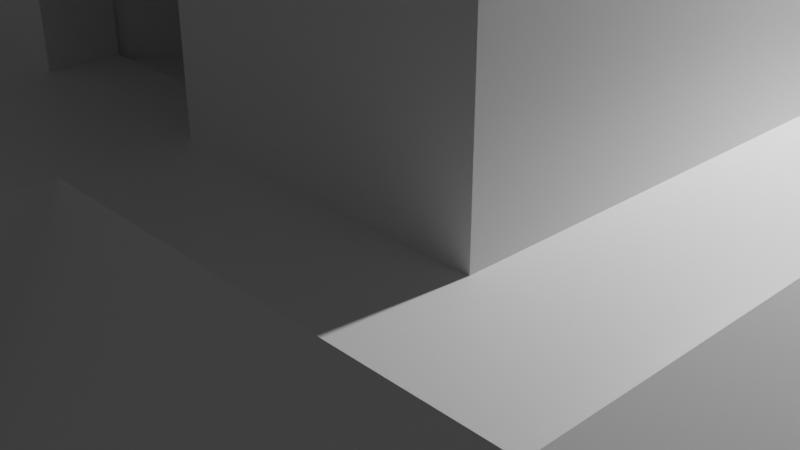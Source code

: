 # Source: temple_prototype.blend  (saved by Blender 2.91.10; exported with 4.5.12 LTS)
import bpy
from mathutils import Matrix  # noqa: F401  (used for matrix-valued properties, if any)

bpy.ops.wm.read_factory_settings(use_empty=True)
scene = bpy.context.scene
scene.name = 'Scene'

# ---- collections
col_collection = bpy.data.collections.new('Collection'); scene.collection.children.link(col_collection)

# ---- materials (node trees are filled in below, after node groups)
mat_material = bpy.data.materials.new('Material')
mat_material.alpha_threshold = 0.0
mat_material.use_transparent_shadow = False
mat_material.line_color = (0.0, 0.0, 0.0, 1.0)

# ---- material node trees
mat_material.use_nodes = True; mat_material.node_tree.nodes.clear()
_N = mat_material.node_tree.nodes; _L = mat_material.node_tree.links
n0 = _N.new('ShaderNodeOutputMaterial'); n0.name = 'Material Output'; n0.location = (300, 300)
n1 = _N.new('ShaderNodeBsdfPrincipled'); n1.name = 'Principled BSDF'; n1.location = (10, 300)
n1.distribution = 'GGX'
n1.subsurface_method = 'BURLEY'
n1.inputs[2].default_value = 0.4
n1.inputs[3].default_value = 1.45
n1.inputs[27].default_value = (0.0, 0.0, 0.0, 1.0)
n1.inputs[28].default_value = 1.0
_L.new(n1.outputs[0], n0.inputs[0])
n0.is_active_output = True

# ---- world
world_world = bpy.data.worlds.new('World'); scene.world = world_world
world_world.use_nodes = True; world_world.node_tree.nodes.clear()
_N = world_world.node_tree.nodes; _L = world_world.node_tree.links
n0 = _N.new('ShaderNodeOutputWorld'); n0.name = 'World Output'; n0.location = (300, 300)
n1 = _N.new('ShaderNodeBackground'); n1.name = 'Background'; n1.location = (10, 300)
n1.inputs[0].default_value = (0.05088, 0.05088, 0.05088, 1.0)
_L.new(n1.outputs[0], n0.inputs[0])
n0.is_active_output = True
world_world.color = (0.05088, 0.05088, 0.05088)
world_world.use_sun_shadow = False
world_world.sun_shadow_jitter_overblur = 0.0

# ---- cameras
cam_camera = bpy.data.cameras.new('Camera')
cam_camera.clip_end = 100.0
cam_camera.ortho_scale = 7.314

# ---- lights
light_light = bpy.data.lights.new('Light', 'POINT')
light_light.transmission_factor = 0.0
light_light.energy = 1000.0
light_light.shadow_soft_size = 0.1
light_light.shadow_maximum_resolution = 0.006
light_light.use_absolute_resolution = True

# ---- meshes
me_cube = bpy.data.meshes.new('Cube')
me_cube.from_pydata([(5.0, 4.0, 2.0), (7.0, 6.5, 0.0), (5.0, -4.0, 2.0), (7.0, -6.0, 0.0), (0.0, 6.5, 0.0), (0.0, -6.0, 0.0), (0.0, -4.0, 2.0), (0.0, 4.0, 2.0), (2.0, -7.0, 0.0), (1.0, -5.0, 2.0), (2.0, -6.0, 0.0), (1.0, -4.0, 2.0), (0.0, -7.0, 0.0), (0.0, -5.0, 2.0), (3.75, 3.0, 5.038), (3.75, -3.0, 5.038), (5.0, -3.0, 2.0), (3.75, -4.0, 2.0), (0.0, 3.0, 5.038), (0.0, 3.0, 2.0), (3.75, -3.0, 2.0), (3.75, 3.0, 2.0), (2.812, -3.0, 5.038), (3.75, -0.9924, 5.038), (2.812, 3.0, 5.038), (3.75, 0.9799, 5.038), (0.0, 1.0, 5.038), (2.812, 0.9799, 5.038), (2.812, -0.9924, 5.038), (0.0, -1.1, 6.038), (2.812, 0.75, 5.038), (2.109, 1.0, 5.038), (2.812, -0.75, 5.038), (2.109, 0.75, 5.038), (2.109, -0.75, 5.038), (1.811, 0.75, 6.038), (2.812, 0.75, 6.038), (0.0, 1.1, 6.038), (1.809, 1.1, 6.038), (2.812, -0.75, 6.038), (1.811, -0.75, 6.038), (1.809, -1.1, 6.038), (2.447, -0.75, 6.838), (5.0, 3.0, 2.0), (2.61, -0.7504, 7.038), (0.0, -0.7509, 7.038), (2.61, 0.7495, 7.038), (0.0, 0.749, 7.038), (3.75, 4.0, 2.0), (0.0, -3.0, 2.0), (2.815, -0.75, 6.838), (2.447, 0.75, 6.838), (2.815, 0.75, 6.838), (2.586, -0.7, 7.121), (0.0, 0.0, 7.121), (0.0, -0.7, 7.121), (2.586, 0.7, 7.121), (0.0, 0.7, 7.121), (0.0, -1.0, 5.038), (0.0, -3.0, 5.038), (2.109, -1.0, 5.038), (1.038, -3.0, 5.038), (1.055, -1.0, 5.038), (2.075, -3.0, 5.038), (0.0, -1.2, 5.038), (2.092, -1.2, 5.038), (1.046, -1.2, 5.038), (2.129, 3.0, 5.038), (0.0, 1.2, 5.038), (2.119, 1.2, 5.038), (1.055, 1.0, 5.038), (1.064, 3.0, 5.038), (1.06, 1.2, 5.038), (1.038, -3.0, 2.0), (1.038, -3.0, 4.05), (0.0, -3.0, 4.05), (0.0, -2.347, 2.0), (1.038, -2.347, 2.0), (1.038, -2.347, 4.05), (0.0, -2.347, 4.05), (0.0, -2.347, 1.933), (1.111, -2.347, 1.933), (1.111, -2.347, 4.114), (0.0, -2.347, 4.114), (0.0, -0.6202, 1.895), (0.5185, -0.6202, 1.895), (0.5185, -0.6202, 3.098), (0.0, -0.6202, 3.098), (0.0, -0.6202, 1.825), (0.7467, -0.6202, 1.825), (0.7467, -0.6202, 3.334), (0.0, -0.6202, 3.334), (3.501, -2.274, 1.825), (1.179, -2.274, 1.825), (1.179, -2.274, 4.149), (-0.04492, -2.274, 4.149), (0.0, 2.88, 1.825), (3.692, 2.88, 1.825), (3.501, -2.274, 4.691), (-0.04492, -2.274, 4.673), (3.692, 2.88, 4.91), (0.0, 2.88, 4.913)], [], [(4, 1, 3, 5), (1, 0, 43, 16, 2, 3), (4, 7, 48, 0, 1), (3, 2, 17, 6, 5), (5, 6, 11, 10), (10, 11, 9, 8), (5, 10, 8, 12), (11, 6, 13, 9), (8, 9, 13, 12), (43, 21, 20, 16), (49, 6, 17, 20, 73), (7, 19, 21, 48), (0, 48, 21, 43), (21, 19, 18, 71, 67, 24, 14), (16, 20, 17, 2), (59, 75, 74, 61), (20, 21, 14, 25, 23, 15), (14, 24, 27, 25), (25, 27, 30, 32, 28, 23), (23, 28, 22, 15), (30, 33, 35, 36), (40, 35, 46, 44), (26, 37, 38, 31, 70), (60, 34, 40, 41), (27, 31, 33, 30), (44, 46, 56, 53), (32, 34, 60, 28), (35, 38, 46), (33, 31, 38, 35), (38, 37, 47, 46), (34, 32, 39, 40), (41, 40, 44), (60, 41, 29, 58, 62), (46, 47, 57, 56), (51, 42, 50, 52), (30, 36, 39, 32), (36, 35, 51, 52), (40, 39, 50, 42), (56, 57, 54, 55, 53), (29, 41, 44, 45), (39, 36, 52, 50), (45, 44, 53, 55), (40, 42, 51, 35), (60, 65, 63, 22, 28), (66, 64, 59, 61), (65, 66, 61, 63), (60, 62, 66, 65), (62, 58, 64, 66), (67, 71, 72, 69), (69, 72, 70, 31), (67, 69, 31, 27, 24), (71, 18, 68, 72), (72, 68, 26, 70), (20, 15, 61, 74, 73), (74, 75, 79, 78), (73, 74, 78, 77), (49, 73, 77, 76), (78, 79, 83, 82), (77, 78, 82, 81), (76, 77, 81, 80), (82, 83, 87, 86), (81, 82, 86, 85), (80, 81, 85, 84), (86, 87, 91, 90), (85, 86, 90, 89), (84, 85, 89, 88), (90, 91, 95, 94), (89, 90, 94, 93), (96, 88, 89, 93, 92, 97), (95, 99, 98, 92, 93, 94), (97, 92, 98, 100), (101, 96, 97, 100), (99, 101, 100, 98)])
_uv = me_cube.uv_layers.new(name='UVMap')
_uv.uv.foreach_set('vector', [0.25, 0.5, 0.375, 0.5, 0.375, 0.75, 0.25, 0.75, 0.375, 0.5, 0.625, 0.5, 0.625, 0.5469, 0.625, 0.7031, 0.625, 0.75, 0.375, 0.75, 0.375, 0.375, 0.625, 0.375, 0.625, 0.4688, 0.625, 0.5, 0.375, 0.5, 0.375, 0.75, 0.625, 0.75, 0.625, 0.7812, 0.625, 0.875, 0.375, 0.875, 0.375, 0.375, 0.625, 0.375, 0.625, 0.5, 0.375, 0.5, 0.375, 0.5, 0.625, 0.5, 0.625, 0.75, 0.375, 0.75, 0.25, 0.5, 0.375, 0.5, 0.375, 0.75, 0.25, 0.75, 0.625, 0.5, 0.75, 0.5, 0.75, 0.75, 0.625, 0.75, 0.375, 0.75, 0.625, 0.75, 0.625, 0.875, 0.375, 0.875, 0.625, 0.5469, 0.6562, 0.5625, 0.6562, 0.6875, 0.625, 0.7031, 0.75, 0.6875, 0.75, 0.75, 0.6562, 0.75, 0.6562, 0.6875, 0.7031, 0.6875, 0.75, 0.5, 0.75, 0.5625, 0.6562, 0.5625, 0.6562, 0.5, 0.625, 0.5, 0.6562, 0.5, 0.6562, 0.5625, 0.625, 0.5469, 0.6562, 0.5625, 0.75, 0.5625, 0.75, 0.5625, 0.7234, 0.5625, 0.6968, 0.5625, 0.6797, 0.5625, 0.6562, 0.5625, 0.625, 0.7031, 0.6562, 0.6875, 0.6562, 0.75, 0.625, 0.75, 0.0, 0.0, 0.0, 0.0, 0.0, 0.0, 0.7241, 0.6875, 0.6562, 0.6875, 0.6562, 0.5625, 0.6562, 0.5625, 0.6562, 0.5938, 0.6562, 0.6562, 0.6562, 0.6875, 0.6562, 0.5625, 0.6797, 0.5625, 0.6797, 0.5938, 0.6562, 0.5938, 0.6562, 0.5938, 0.6797, 0.5938, 0.6797, 0.6094, 0.6797, 0.6406, 0.6797, 0.6562, 0.6562, 0.6562, 0.6562, 0.6562, 0.6797, 0.6562, 0.6797, 0.6875, 0.6562, 0.6875, 0.6797, 0.6094, 0.6973, 0.6094, 0.6973, 0.6094, 0.6797, 0.6094, 0.7148, 0.6406, 0.7148, 0.6094, 0.7061, 0.6016, 0.7061, 0.6484, 0.75, 0.5938, 0.75, 0.5938, 0.6973, 0.5938, 0.6973, 0.5938, 0.7236, 0.5938, 0.6973, 0.6562, 0.6973, 0.6406, 0.6973, 0.6406, 0.6973, 0.6562, 0.6797, 0.5938, 0.6973, 0.5938, 0.6973, 0.6094, 0.6797, 0.6094, 0.7061, 0.6484, 0.7061, 0.6016, 0.7148, 0.6094, 0.7148, 0.6406, 0.6797, 0.6406, 0.6973, 0.6406, 0.6973, 0.6562, 0.6797, 0.6562, 0.6973, 0.6094, 0.6973, 0.5938, 0.7061, 0.6016, 0.6973, 0.6094, 0.6973, 0.5938, 0.6973, 0.5938, 0.6973, 0.6094, 0.6973, 0.5938, 0.75, 0.5938, 0.75, 0.6016, 0.7061, 0.6016, 0.6973, 0.6406, 0.6797, 0.6406, 0.6797, 0.6406, 0.6973, 0.6406, 0.6973, 0.6562, 0.6973, 0.6406, 0.7061, 0.6484, 0.6973, 0.6562, 0.6973, 0.6562, 0.75, 0.6562, 0.75, 0.6562, 0.7236, 0.6562, 0.7061, 0.6016, 0.75, 0.6016, 0.75, 0.6094, 0.7148, 0.6094, 0.7148, 0.6094, 0.6973, 0.6406, 0.6797, 0.6406, 0.6797, 0.6094, 0.6797, 0.6094, 0.6797, 0.6094, 0.6797, 0.6406, 0.6797, 0.6406, 0.6797, 0.6094, 0.6973, 0.6094, 0.6973, 0.6094, 0.6797, 0.6094, 0.6973, 0.6406, 0.6797, 0.6406, 0.6797, 0.6406, 0.6973, 0.6406, 0.7148, 0.6094, 0.75, 0.6094, 0.75, 0.625, 0.75, 0.6406, 0.7148, 0.6406, 0.75, 0.6562, 0.6973, 0.6562, 0.7061, 0.6484, 0.75, 0.6484, 0.6797, 0.6406, 0.6797, 0.6094, 0.6797, 0.6094, 0.6797, 0.6406, 0.75, 0.6484, 0.7061, 0.6484, 0.7148, 0.6406, 0.75, 0.6406, 0.7148, 0.6406, 0.7148, 0.6406, 0.7148, 0.6094, 0.7148, 0.6094, 0.6973, 0.6562, 0.6977, 0.6719, 0.6981, 0.6875, 0.6797, 0.6875, 0.6797, 0.6562, 0.7238, 0.6719, 0.75, 0.6719, 0.75, 0.6875, 0.7241, 0.6875, 0.6977, 0.6719, 0.7238, 0.6719, 0.7241, 0.6875, 0.6981, 0.6875, 0.6973, 0.6562, 0.7236, 0.6562, 0.7238, 0.6719, 0.6977, 0.6719, 0.7236, 0.6562, 0.75, 0.6562, 0.75, 0.6719, 0.7238, 0.6719, 0.6968, 0.5625, 0.7234, 0.5625, 0.7235, 0.5781, 0.697, 0.5781, 0.697, 0.5781, 0.7235, 0.5781, 0.7236, 0.5938, 0.6973, 0.5938, 0.6968, 0.5625, 0.697, 0.5781, 0.6973, 0.5938, 0.6797, 0.5938, 0.6797, 0.5625, 0.7234, 0.5625, 0.75, 0.5625, 0.75, 0.5781, 0.7235, 0.5781, 0.7235, 0.5781, 0.75, 0.5781, 0.75, 0.5938, 0.7236, 0.5938, 0.6562, 0.6875, 0.6562, 0.6875, 0.7241, 0.6875, 0.0, 0.0, 0.7031, 0.6875, 0.0, 0.0, 0.0, 0.0, 0.0, 0.0, 0.0, 0.0, 0.7031, 0.6875, 0.0, 0.0, 0.0, 0.0, 0.7031, 0.6875, 0.75, 0.6875, 0.7031, 0.6875, 0.7031, 0.6875, 0.75, 0.6875, 0.0, 0.0, 0.0, 0.0, 0.0, 0.0, 0.0, 0.0, 0.7031, 0.6875, 0.0, 0.0, 0.0, 0.0, 0.7031, 0.6875, 0.75, 0.6875, 0.7031, 0.6875, 0.7031, 0.6875, 0.75, 0.6875, 0.0, 0.0, 0.0, 0.0, 0.0, 0.0, 0.0, 0.0, 0.7031, 0.6875, 0.0, 0.0, 0.0, 0.0, 0.7031, 0.6875, 0.75, 0.6875, 0.7031, 0.6875, 0.7031, 0.6875, 0.75, 0.6875, 0.0, 0.0, 0.0, 0.0, 0.0, 0.0, 0.0, 0.0, 0.7031, 0.6875, 0.0, 0.0, 0.0, 0.0, 0.7031, 0.6875, 0.75, 0.6875, 0.7031, 0.6875, 0.7031, 0.6875, 0.75, 0.6875, 0.0, 0.0, 0.0, 0.0, 0.0, 0.0, 0.0, 0.0, 0.7031, 0.6875, 0.0, 0.0, 0.0, 0.0, 0.7031, 0.6875, 0.0, 0.0, 0.75, 0.6875, 0.7031, 0.6875, 0.7031, 0.6875, 0.0, 0.0, 0.0, 0.0, 0.0, 0.0, 0.0, 0.0, 0.0, 0.0, 0.0, 0.0, 0.7031, 0.6875, 0.0, 0.0, 0.0, 0.0, 0.0, 0.0, 0.0, 0.0, 0.0, 0.0, 0.0, 0.0, 0.0, 0.0, 0.0, 0.0, 0.0, 0.0, 0.0, 0.0, 0.0, 0.0, 0.0, 0.0, 0.0, 0.0])
me_cube.materials.append(mat_material)
me_cube.use_remesh_preserve_volume = False
me_cube.use_remesh_preserve_attributes = False
me_cube.use_mirror_vertex_groups = False
me_cube.update()

# ---- objects
ob_cube = bpy.data.objects.new('Cube', me_cube)
ob_light = bpy.data.objects.new('Light', light_light)
ob_camera = bpy.data.objects.new('Camera', cam_camera)

# ---- transforms, parenting, visibility, modifiers, constraints
ob_cube.location = (0.0, 0.0, 0.0)
ob_cube.lock_rotations_4d = False
ob_cube.empty_display_type = 'ARROWS'
ob_cube.lineart.crease_threshold = 0.0
_m = ob_cube.modifiers.new('Mirror', 'MIRROR')
ob_light.location = (4.076, 1.005, 5.904)
ob_light.rotation_euler = (0.6503, 0.05522, 1.866)
ob_light.lock_rotations_4d = False
ob_light.empty_display_type = 'ARROWS'
ob_light.color = (0.0, 0.0, 0.0, 0.0)
ob_light.lineart.crease_threshold = 0.0
ob_camera.location = (7.359, -6.926, 4.958)
ob_camera.rotation_euler = (1.109, 0.0, 0.8149)
ob_camera.lock_rotations_4d = False
ob_camera.empty_display_type = 'ARROWS'
ob_camera.color = (0.0, 0.0, 0.0, 0.0)
ob_camera.display_type = 'WIRE'
ob_camera.lineart.crease_threshold = 0.0

# ---- collection membership
col_collection.objects.link(ob_cube)
col_collection.objects.link(ob_light)
col_collection.objects.link(ob_camera)

# ---- scene / render settings (as saved in the file)
scene.camera = ob_camera
scene.frame_start = 1; scene.frame_end = 250; scene.frame_set(1)
scene.render.engine = 'BLENDER_EEVEE_NEXT'
scene.cycles.use_denoising = False
scene.cycles.samples = 128
scene.cycles.sampling_pattern = 'TABULATED_SOBOL'
scene.cycles.use_adaptive_sampling = False
scene.cycles.use_light_tree = False
scene.view_settings.view_transform = 'Filmic'
bpy.context.view_layer.update()
